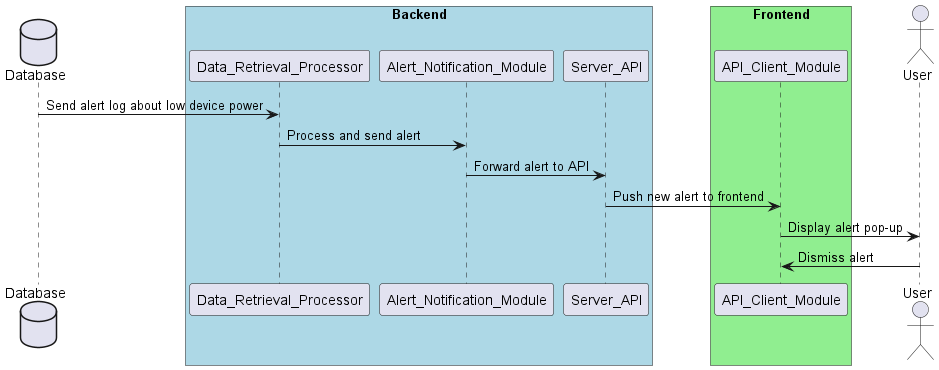

The diagram above was rendered by PlantUML. Its source (embedded in the PNG):
@startuml alert-management-sequence-diagram
database Database as Database
box "Backend" #LightBlue
participant Data_Retrieval_Processor as retrieval_processor
participant Alert_Notification_Module as alert_module
participant Server_API as server_API
end box
box "Frontend" #LightGreen
participant API_Client_Module as Frontend
end box
actor User

Database -> retrieval_processor: Send alert log about low device power

retrieval_processor -> alert_module: Process and send alert

alert_module -> server_API: Forward alert to API

server_API -> Frontend: Push new alert to frontend

Frontend -> User: Display alert pop-up

User -> Frontend: Dismiss alert


@enduml